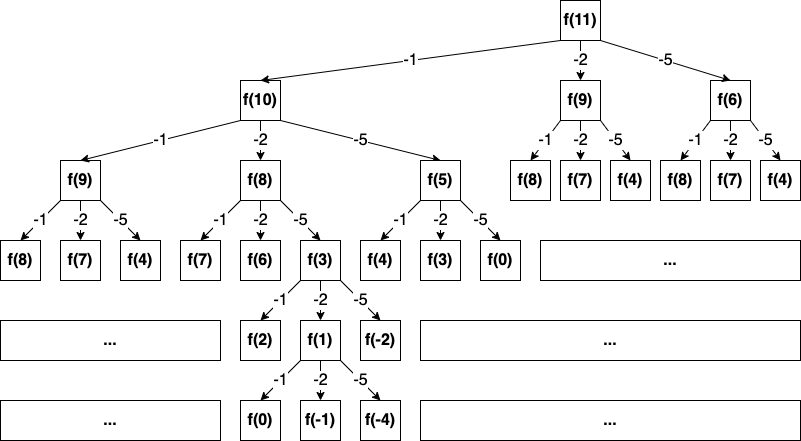

The diagram above was exported from draw.io. Its source (the exported page's mxGraphModel, read from the mxfile embedded in the PNG):
<mxGraphModel dx="976" dy="619" grid="1" gridSize="10" guides="1" tooltips="1" connect="1" arrows="1" fold="1" page="1" pageScale="1" pageWidth="827" pageHeight="1169" math="0" shadow="0">
  <root>
    <mxCell id="0" />
    <mxCell id="1" parent="0" />
    <mxCell id="n3QN6UuL8dUpwEuPLpSE-1" value="&lt;b&gt;&lt;font style=&quot;font-size: 16px;&quot;&gt;f(11)&lt;/font&gt;&lt;/b&gt;" style="rounded=0;whiteSpace=wrap;html=1;" vertex="1" parent="1">
      <mxGeometry x="580" y="120" width="40" height="40" as="geometry" />
    </mxCell>
    <mxCell id="n3QN6UuL8dUpwEuPLpSE-2" value="&lt;b&gt;&lt;font style=&quot;font-size: 16px;&quot;&gt;f(10)&lt;/font&gt;&lt;/b&gt;" style="rounded=0;whiteSpace=wrap;html=1;" vertex="1" parent="1">
      <mxGeometry x="260" y="200" width="40" height="40" as="geometry" />
    </mxCell>
    <mxCell id="n3QN6UuL8dUpwEuPLpSE-3" value="&lt;b&gt;&lt;font style=&quot;font-size: 16px;&quot;&gt;f(9)&lt;/font&gt;&lt;/b&gt;" style="rounded=0;whiteSpace=wrap;html=1;" vertex="1" parent="1">
      <mxGeometry x="580" y="200" width="40" height="40" as="geometry" />
    </mxCell>
    <mxCell id="n3QN6UuL8dUpwEuPLpSE-4" value="&lt;b&gt;&lt;font style=&quot;font-size: 16px;&quot;&gt;f(6)&lt;/font&gt;&lt;/b&gt;" style="rounded=0;whiteSpace=wrap;html=1;" vertex="1" parent="1">
      <mxGeometry x="730" y="200" width="40" height="40" as="geometry" />
    </mxCell>
    <mxCell id="n3QN6UuL8dUpwEuPLpSE-5" value="-1" style="endArrow=classic;html=1;rounded=0;fontSize=16;exitX=0;exitY=1;exitDx=0;exitDy=0;entryX=0.5;entryY=0;entryDx=0;entryDy=0;" edge="1" parent="1" source="n3QN6UuL8dUpwEuPLpSE-1" target="n3QN6UuL8dUpwEuPLpSE-2">
      <mxGeometry width="50" height="50" relative="1" as="geometry">
        <mxPoint x="160" y="170" as="sourcePoint" />
        <mxPoint x="290" y="220" as="targetPoint" />
      </mxGeometry>
    </mxCell>
    <mxCell id="n3QN6UuL8dUpwEuPLpSE-6" value="-2" style="endArrow=classic;html=1;rounded=0;fontSize=16;entryX=0.5;entryY=0;entryDx=0;entryDy=0;exitX=0.5;exitY=1;exitDx=0;exitDy=0;" edge="1" parent="1" source="n3QN6UuL8dUpwEuPLpSE-1" target="n3QN6UuL8dUpwEuPLpSE-3">
      <mxGeometry width="50" height="50" relative="1" as="geometry">
        <mxPoint x="480" y="320" as="sourcePoint" />
        <mxPoint x="530" y="270" as="targetPoint" />
      </mxGeometry>
    </mxCell>
    <mxCell id="n3QN6UuL8dUpwEuPLpSE-7" value="-5" style="endArrow=classic;html=1;rounded=0;fontSize=16;entryX=0.5;entryY=0;entryDx=0;entryDy=0;exitX=1;exitY=1;exitDx=0;exitDy=0;" edge="1" parent="1" source="n3QN6UuL8dUpwEuPLpSE-1" target="n3QN6UuL8dUpwEuPLpSE-4">
      <mxGeometry width="50" height="50" relative="1" as="geometry">
        <mxPoint x="500" y="170" as="sourcePoint" />
        <mxPoint x="500" y="210" as="targetPoint" />
      </mxGeometry>
    </mxCell>
    <mxCell id="n3QN6UuL8dUpwEuPLpSE-8" value="&lt;b&gt;&lt;font style=&quot;font-size: 16px;&quot;&gt;f(9)&lt;/font&gt;&lt;/b&gt;" style="rounded=0;whiteSpace=wrap;html=1;" vertex="1" parent="1">
      <mxGeometry x="80" y="280" width="40" height="40" as="geometry" />
    </mxCell>
    <mxCell id="n3QN6UuL8dUpwEuPLpSE-11" value="-1" style="endArrow=classic;html=1;rounded=0;fontSize=16;entryX=0.5;entryY=0;entryDx=0;entryDy=0;exitX=0;exitY=1;exitDx=0;exitDy=0;" edge="1" parent="1" target="n3QN6UuL8dUpwEuPLpSE-8" source="n3QN6UuL8dUpwEuPLpSE-2">
      <mxGeometry width="50" height="50" relative="1" as="geometry">
        <mxPoint x="200" y="250" as="sourcePoint" />
        <mxPoint x="170" y="300" as="targetPoint" />
      </mxGeometry>
    </mxCell>
    <mxCell id="n3QN6UuL8dUpwEuPLpSE-12" value="-2" style="endArrow=classic;html=1;rounded=0;fontSize=16;entryX=0.5;entryY=0;entryDx=0;entryDy=0;exitX=0.5;exitY=1;exitDx=0;exitDy=0;" edge="1" parent="1" target="n3QN6UuL8dUpwEuPLpSE-48" source="n3QN6UuL8dUpwEuPLpSE-2">
      <mxGeometry width="50" height="50" relative="1" as="geometry">
        <mxPoint x="270" y="260" as="sourcePoint" />
        <mxPoint x="280" y="280" as="targetPoint" />
      </mxGeometry>
    </mxCell>
    <mxCell id="n3QN6UuL8dUpwEuPLpSE-13" value="-5" style="endArrow=classic;html=1;rounded=0;fontSize=16;entryX=0.5;entryY=0;entryDx=0;entryDy=0;exitX=1;exitY=1;exitDx=0;exitDy=0;" edge="1" parent="1" target="n3QN6UuL8dUpwEuPLpSE-55" source="n3QN6UuL8dUpwEuPLpSE-2">
      <mxGeometry width="50" height="50" relative="1" as="geometry">
        <mxPoint x="310" y="260" as="sourcePoint" />
        <mxPoint x="440" y="280" as="targetPoint" />
      </mxGeometry>
    </mxCell>
    <mxCell id="n3QN6UuL8dUpwEuPLpSE-14" value="&lt;b&gt;&lt;font style=&quot;font-size: 16px;&quot;&gt;f(8)&lt;/font&gt;&lt;/b&gt;" style="rounded=0;whiteSpace=wrap;html=1;" vertex="1" parent="1">
      <mxGeometry x="530" y="280" width="40" height="40" as="geometry" />
    </mxCell>
    <mxCell id="n3QN6UuL8dUpwEuPLpSE-15" value="&lt;b&gt;&lt;font style=&quot;font-size: 16px;&quot;&gt;f(7)&lt;/font&gt;&lt;/b&gt;" style="rounded=0;whiteSpace=wrap;html=1;" vertex="1" parent="1">
      <mxGeometry x="580" y="280" width="40" height="40" as="geometry" />
    </mxCell>
    <mxCell id="n3QN6UuL8dUpwEuPLpSE-16" value="&lt;b&gt;&lt;font style=&quot;font-size: 16px;&quot;&gt;f(4)&lt;/font&gt;&lt;/b&gt;" style="rounded=0;whiteSpace=wrap;html=1;" vertex="1" parent="1">
      <mxGeometry x="630" y="280" width="40" height="40" as="geometry" />
    </mxCell>
    <mxCell id="n3QN6UuL8dUpwEuPLpSE-17" value="-5" style="endArrow=classic;html=1;rounded=0;fontSize=16;entryX=0.5;entryY=0;entryDx=0;entryDy=0;exitX=1;exitY=1;exitDx=0;exitDy=0;" edge="1" parent="1" source="n3QN6UuL8dUpwEuPLpSE-3" target="n3QN6UuL8dUpwEuPLpSE-16">
      <mxGeometry width="50" height="50" relative="1" as="geometry">
        <mxPoint x="390" y="250" as="sourcePoint" />
        <mxPoint x="450" y="290" as="targetPoint" />
      </mxGeometry>
    </mxCell>
    <mxCell id="n3QN6UuL8dUpwEuPLpSE-18" value="-2" style="endArrow=classic;html=1;rounded=0;fontSize=16;entryX=0.5;entryY=0;entryDx=0;entryDy=0;exitX=0.5;exitY=1;exitDx=0;exitDy=0;" edge="1" parent="1" source="n3QN6UuL8dUpwEuPLpSE-3" target="n3QN6UuL8dUpwEuPLpSE-15">
      <mxGeometry width="50" height="50" relative="1" as="geometry">
        <mxPoint x="370" y="250" as="sourcePoint" />
        <mxPoint x="370" y="290" as="targetPoint" />
      </mxGeometry>
    </mxCell>
    <mxCell id="n3QN6UuL8dUpwEuPLpSE-19" value="-1" style="endArrow=classic;html=1;rounded=0;fontSize=16;entryX=0.5;entryY=0;entryDx=0;entryDy=0;exitX=0;exitY=1;exitDx=0;exitDy=0;" edge="1" parent="1" source="n3QN6UuL8dUpwEuPLpSE-3" target="n3QN6UuL8dUpwEuPLpSE-14">
      <mxGeometry width="50" height="50" relative="1" as="geometry">
        <mxPoint x="350" y="250" as="sourcePoint" />
        <mxPoint x="290" y="290" as="targetPoint" />
      </mxGeometry>
    </mxCell>
    <mxCell id="n3QN6UuL8dUpwEuPLpSE-23" value="&lt;b&gt;&lt;font style=&quot;font-size: 16px;&quot;&gt;f(8)&lt;/font&gt;&lt;/b&gt;" style="rounded=0;whiteSpace=wrap;html=1;" vertex="1" parent="1">
      <mxGeometry x="680" y="280" width="40" height="40" as="geometry" />
    </mxCell>
    <mxCell id="n3QN6UuL8dUpwEuPLpSE-24" value="&lt;b&gt;&lt;font style=&quot;font-size: 16px;&quot;&gt;f(7)&lt;/font&gt;&lt;/b&gt;" style="rounded=0;whiteSpace=wrap;html=1;" vertex="1" parent="1">
      <mxGeometry x="730" y="280" width="40" height="40" as="geometry" />
    </mxCell>
    <mxCell id="n3QN6UuL8dUpwEuPLpSE-25" value="&lt;b&gt;&lt;font style=&quot;font-size: 16px;&quot;&gt;f(4)&lt;/font&gt;&lt;/b&gt;" style="rounded=0;whiteSpace=wrap;html=1;" vertex="1" parent="1">
      <mxGeometry x="780" y="280" width="40" height="40" as="geometry" />
    </mxCell>
    <mxCell id="n3QN6UuL8dUpwEuPLpSE-26" value="-5" style="endArrow=classic;html=1;rounded=0;fontSize=16;entryX=0.5;entryY=0;entryDx=0;entryDy=0;exitX=1;exitY=1;exitDx=0;exitDy=0;" edge="1" parent="1" target="n3QN6UuL8dUpwEuPLpSE-25" source="n3QN6UuL8dUpwEuPLpSE-4">
      <mxGeometry width="50" height="50" relative="1" as="geometry">
        <mxPoint x="770" y="290" as="sourcePoint" />
        <mxPoint x="600" y="340" as="targetPoint" />
      </mxGeometry>
    </mxCell>
    <mxCell id="n3QN6UuL8dUpwEuPLpSE-27" value="-2" style="endArrow=classic;html=1;rounded=0;fontSize=16;entryX=0.5;entryY=0;entryDx=0;entryDy=0;exitX=0.5;exitY=1;exitDx=0;exitDy=0;" edge="1" parent="1" target="n3QN6UuL8dUpwEuPLpSE-24" source="n3QN6UuL8dUpwEuPLpSE-4">
      <mxGeometry width="50" height="50" relative="1" as="geometry">
        <mxPoint x="750" y="290" as="sourcePoint" />
        <mxPoint x="520" y="340" as="targetPoint" />
      </mxGeometry>
    </mxCell>
    <mxCell id="n3QN6UuL8dUpwEuPLpSE-28" value="-1" style="endArrow=classic;html=1;rounded=0;fontSize=16;entryX=0.5;entryY=0;entryDx=0;entryDy=0;exitX=0;exitY=1;exitDx=0;exitDy=0;" edge="1" parent="1" target="n3QN6UuL8dUpwEuPLpSE-23" source="n3QN6UuL8dUpwEuPLpSE-4">
      <mxGeometry width="50" height="50" relative="1" as="geometry">
        <mxPoint x="730" y="290" as="sourcePoint" />
        <mxPoint x="440" y="340" as="targetPoint" />
      </mxGeometry>
    </mxCell>
    <mxCell id="n3QN6UuL8dUpwEuPLpSE-30" value="&lt;b&gt;&lt;font style=&quot;font-size: 16px;&quot;&gt;f(8)&lt;/font&gt;&lt;/b&gt;" style="rounded=0;whiteSpace=wrap;html=1;" vertex="1" parent="1">
      <mxGeometry x="20" y="360" width="40" height="40" as="geometry" />
    </mxCell>
    <mxCell id="n3QN6UuL8dUpwEuPLpSE-31" value="&lt;b&gt;&lt;font style=&quot;font-size: 16px;&quot;&gt;f(7)&lt;/font&gt;&lt;/b&gt;" style="rounded=0;whiteSpace=wrap;html=1;" vertex="1" parent="1">
      <mxGeometry x="80" y="360" width="40" height="40" as="geometry" />
    </mxCell>
    <mxCell id="n3QN6UuL8dUpwEuPLpSE-32" value="&lt;b&gt;&lt;font style=&quot;font-size: 16px;&quot;&gt;f(4)&lt;/font&gt;&lt;/b&gt;" style="rounded=0;whiteSpace=wrap;html=1;" vertex="1" parent="1">
      <mxGeometry x="140" y="360" width="40" height="40" as="geometry" />
    </mxCell>
    <mxCell id="n3QN6UuL8dUpwEuPLpSE-33" value="-5" style="endArrow=classic;html=1;rounded=0;fontSize=16;entryX=0.5;entryY=0;entryDx=0;entryDy=0;exitX=1;exitY=1;exitDx=0;exitDy=0;" edge="1" parent="1" target="n3QN6UuL8dUpwEuPLpSE-32" source="n3QN6UuL8dUpwEuPLpSE-8">
      <mxGeometry width="50" height="50" relative="1" as="geometry">
        <mxPoint x="120" y="360" as="sourcePoint" />
        <mxPoint x="-50" y="410" as="targetPoint" />
      </mxGeometry>
    </mxCell>
    <mxCell id="n3QN6UuL8dUpwEuPLpSE-34" value="-2" style="endArrow=classic;html=1;rounded=0;fontSize=16;entryX=0.5;entryY=0;entryDx=0;entryDy=0;exitX=0.5;exitY=1;exitDx=0;exitDy=0;" edge="1" parent="1" target="n3QN6UuL8dUpwEuPLpSE-31" source="n3QN6UuL8dUpwEuPLpSE-8">
      <mxGeometry width="50" height="50" relative="1" as="geometry">
        <mxPoint x="100" y="360" as="sourcePoint" />
        <mxPoint x="-130" y="410" as="targetPoint" />
      </mxGeometry>
    </mxCell>
    <mxCell id="n3QN6UuL8dUpwEuPLpSE-35" value="-1" style="endArrow=classic;html=1;rounded=0;fontSize=16;entryX=0.5;entryY=0;entryDx=0;entryDy=0;exitX=0;exitY=1;exitDx=0;exitDy=0;" edge="1" parent="1" target="n3QN6UuL8dUpwEuPLpSE-30" source="n3QN6UuL8dUpwEuPLpSE-8">
      <mxGeometry width="50" height="50" relative="1" as="geometry">
        <mxPoint x="80" y="360" as="sourcePoint" />
        <mxPoint x="-210" y="410" as="targetPoint" />
      </mxGeometry>
    </mxCell>
    <mxCell id="n3QN6UuL8dUpwEuPLpSE-48" value="&lt;b&gt;&lt;font style=&quot;font-size: 16px;&quot;&gt;f(8)&lt;/font&gt;&lt;/b&gt;" style="rounded=0;whiteSpace=wrap;html=1;" vertex="1" parent="1">
      <mxGeometry x="260" y="280" width="40" height="40" as="geometry" />
    </mxCell>
    <mxCell id="n3QN6UuL8dUpwEuPLpSE-49" value="&lt;b&gt;&lt;font style=&quot;font-size: 16px;&quot;&gt;f(7)&lt;/font&gt;&lt;/b&gt;" style="rounded=0;whiteSpace=wrap;html=1;" vertex="1" parent="1">
      <mxGeometry x="200" y="360" width="40" height="40" as="geometry" />
    </mxCell>
    <mxCell id="n3QN6UuL8dUpwEuPLpSE-50" value="&lt;b&gt;&lt;font style=&quot;font-size: 16px;&quot;&gt;f(6)&lt;/font&gt;&lt;/b&gt;" style="rounded=0;whiteSpace=wrap;html=1;" vertex="1" parent="1">
      <mxGeometry x="260" y="360" width="40" height="40" as="geometry" />
    </mxCell>
    <mxCell id="n3QN6UuL8dUpwEuPLpSE-52" value="-5" style="endArrow=classic;html=1;rounded=0;fontSize=16;entryX=0.5;entryY=0;entryDx=0;entryDy=0;exitX=1;exitY=1;exitDx=0;exitDy=0;" edge="1" parent="1" source="n3QN6UuL8dUpwEuPLpSE-48" target="n3QN6UuL8dUpwEuPLpSE-62">
      <mxGeometry width="50" height="50" relative="1" as="geometry">
        <mxPoint x="300" y="360" as="sourcePoint" />
        <mxPoint x="340" y="360" as="targetPoint" />
      </mxGeometry>
    </mxCell>
    <mxCell id="n3QN6UuL8dUpwEuPLpSE-53" value="-2" style="endArrow=classic;html=1;rounded=0;fontSize=16;entryX=0.5;entryY=0;entryDx=0;entryDy=0;exitX=0.5;exitY=1;exitDx=0;exitDy=0;" edge="1" parent="1" source="n3QN6UuL8dUpwEuPLpSE-48" target="n3QN6UuL8dUpwEuPLpSE-50">
      <mxGeometry width="50" height="50" relative="1" as="geometry">
        <mxPoint x="280" y="360" as="sourcePoint" />
        <mxPoint x="50" y="410" as="targetPoint" />
      </mxGeometry>
    </mxCell>
    <mxCell id="n3QN6UuL8dUpwEuPLpSE-54" value="-1" style="endArrow=classic;html=1;rounded=0;fontSize=16;entryX=0.5;entryY=0;entryDx=0;entryDy=0;exitX=0;exitY=1;exitDx=0;exitDy=0;" edge="1" parent="1" source="n3QN6UuL8dUpwEuPLpSE-48" target="n3QN6UuL8dUpwEuPLpSE-49">
      <mxGeometry width="50" height="50" relative="1" as="geometry">
        <mxPoint x="260" y="360" as="sourcePoint" />
        <mxPoint x="-30" y="410" as="targetPoint" />
      </mxGeometry>
    </mxCell>
    <mxCell id="n3QN6UuL8dUpwEuPLpSE-55" value="&lt;b&gt;&lt;font style=&quot;font-size: 16px;&quot;&gt;f(5)&lt;/font&gt;&lt;/b&gt;" style="rounded=0;whiteSpace=wrap;html=1;" vertex="1" parent="1">
      <mxGeometry x="440" y="280" width="40" height="40" as="geometry" />
    </mxCell>
    <mxCell id="n3QN6UuL8dUpwEuPLpSE-56" value="&lt;b&gt;&lt;font style=&quot;font-size: 16px;&quot;&gt;f(4)&lt;/font&gt;&lt;/b&gt;" style="rounded=0;whiteSpace=wrap;html=1;" vertex="1" parent="1">
      <mxGeometry x="380" y="360" width="40" height="40" as="geometry" />
    </mxCell>
    <mxCell id="n3QN6UuL8dUpwEuPLpSE-57" value="&lt;b&gt;&lt;font style=&quot;font-size: 16px;&quot;&gt;f(3)&lt;/font&gt;&lt;/b&gt;" style="rounded=0;whiteSpace=wrap;html=1;" vertex="1" parent="1">
      <mxGeometry x="440" y="360" width="40" height="40" as="geometry" />
    </mxCell>
    <mxCell id="n3QN6UuL8dUpwEuPLpSE-58" value="&lt;b&gt;&lt;font style=&quot;font-size: 16px;&quot;&gt;f(0)&lt;/font&gt;&lt;/b&gt;" style="rounded=0;whiteSpace=wrap;html=1;" vertex="1" parent="1">
      <mxGeometry x="500" y="360" width="40" height="40" as="geometry" />
    </mxCell>
    <mxCell id="n3QN6UuL8dUpwEuPLpSE-59" value="-5" style="endArrow=classic;html=1;rounded=0;fontSize=16;entryX=0.5;entryY=0;entryDx=0;entryDy=0;exitX=1;exitY=1;exitDx=0;exitDy=0;" edge="1" parent="1" source="n3QN6UuL8dUpwEuPLpSE-55" target="n3QN6UuL8dUpwEuPLpSE-58">
      <mxGeometry width="50" height="50" relative="1" as="geometry">
        <mxPoint x="480" y="360" as="sourcePoint" />
        <mxPoint x="310" y="410" as="targetPoint" />
      </mxGeometry>
    </mxCell>
    <mxCell id="n3QN6UuL8dUpwEuPLpSE-60" value="-2" style="endArrow=classic;html=1;rounded=0;fontSize=16;entryX=0.5;entryY=0;entryDx=0;entryDy=0;exitX=0.5;exitY=1;exitDx=0;exitDy=0;" edge="1" parent="1" source="n3QN6UuL8dUpwEuPLpSE-55" target="n3QN6UuL8dUpwEuPLpSE-57">
      <mxGeometry width="50" height="50" relative="1" as="geometry">
        <mxPoint x="460" y="360" as="sourcePoint" />
        <mxPoint x="230" y="410" as="targetPoint" />
      </mxGeometry>
    </mxCell>
    <mxCell id="n3QN6UuL8dUpwEuPLpSE-61" value="-1" style="endArrow=classic;html=1;rounded=0;fontSize=16;entryX=0.5;entryY=0;entryDx=0;entryDy=0;exitX=0;exitY=1;exitDx=0;exitDy=0;" edge="1" parent="1" source="n3QN6UuL8dUpwEuPLpSE-55" target="n3QN6UuL8dUpwEuPLpSE-56">
      <mxGeometry width="50" height="50" relative="1" as="geometry">
        <mxPoint x="440" y="360" as="sourcePoint" />
        <mxPoint x="150" y="410" as="targetPoint" />
      </mxGeometry>
    </mxCell>
    <mxCell id="n3QN6UuL8dUpwEuPLpSE-62" value="&lt;b&gt;&lt;font style=&quot;font-size: 16px;&quot;&gt;f(3)&lt;/font&gt;&lt;/b&gt;" style="rounded=0;whiteSpace=wrap;html=1;" vertex="1" parent="1">
      <mxGeometry x="320" y="360" width="40" height="40" as="geometry" />
    </mxCell>
    <mxCell id="n3QN6UuL8dUpwEuPLpSE-63" value="&lt;b&gt;&lt;font style=&quot;font-size: 16px;&quot;&gt;f(2)&lt;/font&gt;&lt;/b&gt;" style="rounded=0;whiteSpace=wrap;html=1;" vertex="1" parent="1">
      <mxGeometry x="260" y="440" width="40" height="40" as="geometry" />
    </mxCell>
    <mxCell id="n3QN6UuL8dUpwEuPLpSE-65" value="&lt;b&gt;&lt;font style=&quot;font-size: 16px;&quot;&gt;f(-2)&lt;/font&gt;&lt;/b&gt;" style="rounded=0;whiteSpace=wrap;html=1;" vertex="1" parent="1">
      <mxGeometry x="380" y="440" width="40" height="40" as="geometry" />
    </mxCell>
    <mxCell id="n3QN6UuL8dUpwEuPLpSE-66" value="-5" style="endArrow=classic;html=1;rounded=0;fontSize=16;entryX=0.5;entryY=0;entryDx=0;entryDy=0;exitX=1;exitY=1;exitDx=0;exitDy=0;" edge="1" parent="1" source="n3QN6UuL8dUpwEuPLpSE-62" target="n3QN6UuL8dUpwEuPLpSE-65">
      <mxGeometry width="50" height="50" relative="1" as="geometry">
        <mxPoint x="360" y="440" as="sourcePoint" />
        <mxPoint x="190" y="490" as="targetPoint" />
      </mxGeometry>
    </mxCell>
    <mxCell id="n3QN6UuL8dUpwEuPLpSE-67" value="-2" style="endArrow=classic;html=1;rounded=0;fontSize=16;entryX=0.5;entryY=0;entryDx=0;entryDy=0;exitX=0.5;exitY=1;exitDx=0;exitDy=0;" edge="1" parent="1" source="n3QN6UuL8dUpwEuPLpSE-62" target="n3QN6UuL8dUpwEuPLpSE-70">
      <mxGeometry width="50" height="50" relative="1" as="geometry">
        <mxPoint x="340" y="440" as="sourcePoint" />
        <mxPoint x="340" y="440" as="targetPoint" />
      </mxGeometry>
    </mxCell>
    <mxCell id="n3QN6UuL8dUpwEuPLpSE-68" value="-1" style="endArrow=classic;html=1;rounded=0;fontSize=16;entryX=0.5;entryY=0;entryDx=0;entryDy=0;exitX=0;exitY=1;exitDx=0;exitDy=0;" edge="1" parent="1" source="n3QN6UuL8dUpwEuPLpSE-62" target="n3QN6UuL8dUpwEuPLpSE-63">
      <mxGeometry width="50" height="50" relative="1" as="geometry">
        <mxPoint x="320" y="440" as="sourcePoint" />
        <mxPoint x="30" y="490" as="targetPoint" />
      </mxGeometry>
    </mxCell>
    <mxCell id="n3QN6UuL8dUpwEuPLpSE-70" value="&lt;b&gt;&lt;font style=&quot;font-size: 16px;&quot;&gt;f(1)&lt;/font&gt;&lt;/b&gt;" style="rounded=0;whiteSpace=wrap;html=1;" vertex="1" parent="1">
      <mxGeometry x="320" y="440" width="40" height="40" as="geometry" />
    </mxCell>
    <mxCell id="n3QN6UuL8dUpwEuPLpSE-71" value="&lt;b&gt;&lt;font style=&quot;font-size: 16px;&quot;&gt;f(0)&lt;/font&gt;&lt;/b&gt;" style="rounded=0;whiteSpace=wrap;html=1;" vertex="1" parent="1">
      <mxGeometry x="260" y="520" width="40" height="40" as="geometry" />
    </mxCell>
    <mxCell id="n3QN6UuL8dUpwEuPLpSE-72" value="&lt;b&gt;&lt;font style=&quot;font-size: 16px;&quot;&gt;f(-1)&lt;/font&gt;&lt;/b&gt;" style="rounded=0;whiteSpace=wrap;html=1;" vertex="1" parent="1">
      <mxGeometry x="320" y="520" width="40" height="40" as="geometry" />
    </mxCell>
    <mxCell id="n3QN6UuL8dUpwEuPLpSE-73" value="-5" style="endArrow=classic;html=1;rounded=0;fontSize=16;entryX=0.5;entryY=0;entryDx=0;entryDy=0;exitX=1;exitY=1;exitDx=0;exitDy=0;" edge="1" parent="1" source="n3QN6UuL8dUpwEuPLpSE-70" target="n3QN6UuL8dUpwEuPLpSE-76">
      <mxGeometry width="50" height="50" relative="1" as="geometry">
        <mxPoint x="360" y="520" as="sourcePoint" />
        <mxPoint x="400" y="520" as="targetPoint" />
      </mxGeometry>
    </mxCell>
    <mxCell id="n3QN6UuL8dUpwEuPLpSE-74" value="-2" style="endArrow=classic;html=1;rounded=0;fontSize=16;entryX=0.5;entryY=0;entryDx=0;entryDy=0;exitX=0.5;exitY=1;exitDx=0;exitDy=0;" edge="1" parent="1" source="n3QN6UuL8dUpwEuPLpSE-70" target="n3QN6UuL8dUpwEuPLpSE-72">
      <mxGeometry width="50" height="50" relative="1" as="geometry">
        <mxPoint x="340" y="520" as="sourcePoint" />
        <mxPoint x="110" y="570" as="targetPoint" />
      </mxGeometry>
    </mxCell>
    <mxCell id="n3QN6UuL8dUpwEuPLpSE-75" value="-1" style="endArrow=classic;html=1;rounded=0;fontSize=16;entryX=0.5;entryY=0;entryDx=0;entryDy=0;exitX=0;exitY=1;exitDx=0;exitDy=0;" edge="1" parent="1" source="n3QN6UuL8dUpwEuPLpSE-70" target="n3QN6UuL8dUpwEuPLpSE-71">
      <mxGeometry width="50" height="50" relative="1" as="geometry">
        <mxPoint x="320" y="520" as="sourcePoint" />
        <mxPoint x="30" y="570" as="targetPoint" />
      </mxGeometry>
    </mxCell>
    <mxCell id="n3QN6UuL8dUpwEuPLpSE-76" value="&lt;b&gt;&lt;font style=&quot;font-size: 16px;&quot;&gt;f(-4)&lt;/font&gt;&lt;/b&gt;" style="rounded=0;whiteSpace=wrap;html=1;" vertex="1" parent="1">
      <mxGeometry x="380" y="520" width="40" height="40" as="geometry" />
    </mxCell>
    <mxCell id="n3QN6UuL8dUpwEuPLpSE-78" value="&lt;b&gt;&lt;font style=&quot;font-size: 16px;&quot;&gt;...&lt;/font&gt;&lt;/b&gt;" style="rounded=0;whiteSpace=wrap;html=1;" vertex="1" parent="1">
      <mxGeometry x="20" y="440" width="220" height="40" as="geometry" />
    </mxCell>
    <mxCell id="n3QN6UuL8dUpwEuPLpSE-79" value="&lt;b&gt;&lt;font style=&quot;font-size: 16px;&quot;&gt;...&lt;/font&gt;&lt;/b&gt;" style="rounded=0;whiteSpace=wrap;html=1;" vertex="1" parent="1">
      <mxGeometry x="560" y="360" width="260" height="40" as="geometry" />
    </mxCell>
    <mxCell id="n3QN6UuL8dUpwEuPLpSE-80" value="&lt;b&gt;&lt;font style=&quot;font-size: 16px;&quot;&gt;...&lt;/font&gt;&lt;/b&gt;" style="rounded=0;whiteSpace=wrap;html=1;" vertex="1" parent="1">
      <mxGeometry x="440" y="440" width="380" height="40" as="geometry" />
    </mxCell>
    <mxCell id="n3QN6UuL8dUpwEuPLpSE-81" value="&lt;b&gt;&lt;font style=&quot;font-size: 16px;&quot;&gt;...&lt;/font&gt;&lt;/b&gt;" style="rounded=0;whiteSpace=wrap;html=1;" vertex="1" parent="1">
      <mxGeometry x="440" y="520" width="380" height="40" as="geometry" />
    </mxCell>
    <mxCell id="n3QN6UuL8dUpwEuPLpSE-82" value="&lt;b&gt;&lt;font style=&quot;font-size: 16px;&quot;&gt;...&lt;/font&gt;&lt;/b&gt;" style="rounded=0;whiteSpace=wrap;html=1;" vertex="1" parent="1">
      <mxGeometry x="20" y="520" width="220" height="40" as="geometry" />
    </mxCell>
  </root>
</mxGraphModel>